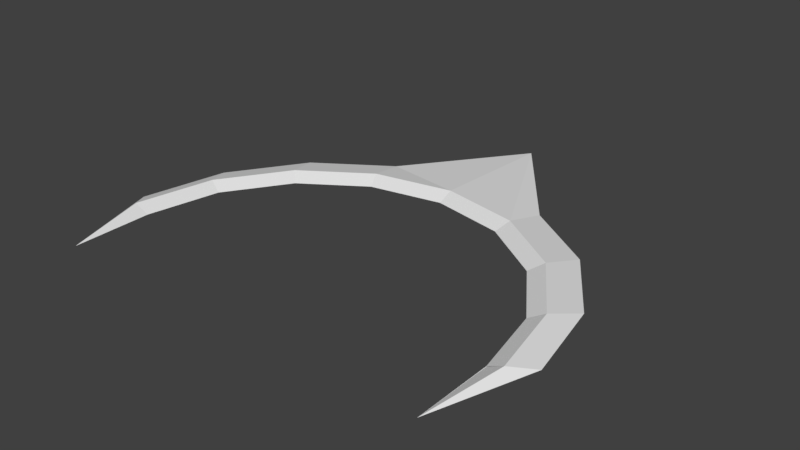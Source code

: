 # Source: Direction.blend  (saved by Blender 2.79.0; exported with 4.5.12 LTS)
import bpy
from mathutils import Matrix  # noqa: F401  (used for matrix-valued properties, if any)

bpy.ops.wm.read_factory_settings(use_empty=True)
scene = bpy.context.scene
scene.name = 'Scene'

# ---- collections
col_collection_1 = bpy.data.collections.new('Collection 1'); scene.collection.children.link(col_collection_1)

# ---- world
world_world = bpy.data.worlds.new('World'); scene.world = world_world
world_world.color = (0.05088, 0.05088, 0.05088)
world_world.use_sun_shadow = False
world_world.sun_shadow_jitter_overblur = 0.0
world_world.cycles.sampling_method = 'MANUAL'

# ---- meshes
me_sphere = bpy.data.meshes.new('Sphere')
me_sphere.from_pydata([(9.645e-09, 0.7541, 0.00353), (2.848e-09, 0.8237, 0.1833), (0.0, 1.434, 7.55e-08), (2.848e-09, 0.8237, -0.1833), (9.645e-09, 0.7541, -0.00353), (0.3261, 0.6893, 0.00353), (0.3527, 0.7535, 0.1833), (0.3827, 0.9239, 7.55e-08), (0.3527, 0.7535, -0.1833), (0.3261, 0.6893, -0.00353), (0.6026, 0.5045, 0.00353), (0.6517, 0.5537, 0.1833), (0.7071, 0.7071, 7.55e-08), (0.6517, 0.5537, -0.1833), (0.6026, 0.5045, -0.00353), (0.7873, 0.2281, 0.00353), (0.8515, 0.2547, 0.1833), (0.9239, 0.3827, 7.55e-08), (0.8515, 0.2547, -0.1833), (0.7873, 0.2281, -0.00353), (0.8521, -0.09801, 0.00353), (0.9217, -0.09801, 0.1833), (1.0, -4.42e-07, 7.55e-08), (0.9217, -0.09801, -0.1833), (0.8521, -0.09801, -0.00353), (0.8515, -0.4507, 0.0), (0.8515, -0.4507, 0.0), (-0.8515, -0.4507, 0.0), (-0.8521, -0.09801, 0.00353), (-0.9217, -0.09801, 0.1833), (-1.0, 6.46e-08, 7.55e-08), (-0.9217, -0.09801, -0.1833), (-0.8521, -0.09801, -0.00353), (-0.7873, 0.2281, 0.00353), (-0.8515, 0.2547, 0.1833), (-0.9239, 0.3827, 7.55e-08), (-0.8515, 0.2547, -0.1833), (-0.7873, 0.2281, -0.00353), (-0.6026, 0.5045, 0.00353), (-0.6517, 0.5537, 0.1833), (-0.7071, 0.7071, 7.55e-08), (-0.6517, 0.5537, -0.1833), (-0.6026, 0.5045, -0.00353), (-0.3261, 0.6893, 0.00353), (-0.3527, 0.7535, 0.1833), (-0.3827, 0.9239, 7.55e-08), (-0.3527, 0.7535, -0.1833), (-0.3261, 0.6893, -0.00353)], [(25, 21)], [(4, 3, 8, 9), (1, 0, 5, 6), (2, 1, 6, 7), (3, 2, 7, 8), (7, 6, 11, 12), (8, 7, 12, 13), (9, 8, 13, 14), (6, 5, 10, 11), (11, 10, 15, 16), (12, 11, 16, 17), (13, 12, 17, 18), (14, 13, 18, 19), (18, 17, 22, 23), (19, 18, 23, 24), (16, 15, 20, 21), (17, 16, 21, 22), (24, 26, 21), (30, 27, 29), (21, 26, 22), (32, 27, 31), (29, 27, 28), (27, 30, 31), (20, 26, 23), (23, 22, 26), (30, 29, 34, 35), (31, 30, 35, 36), (32, 31, 36, 37), (29, 28, 33, 34), (34, 33, 38, 39), (35, 34, 39, 40), (36, 35, 40, 41), (37, 36, 41, 42), (41, 40, 45, 46), (42, 41, 46, 47), (39, 38, 43, 44), (40, 39, 44, 45), (44, 43, 0, 1), (45, 44, 1, 2), (46, 45, 2, 3), (47, 46, 3, 4)])
me_sphere.use_remesh_preserve_volume = False
me_sphere.use_remesh_preserve_attributes = False
me_sphere.use_mirror_vertex_groups = False
me_sphere.update()

# ---- objects
ob_direction = bpy.data.objects.new('Direction', me_sphere)

# ---- transforms, parenting, visibility, modifiers, constraints
ob_direction.location = (0.0, 0.0, 0.0)
ob_direction.scale = (1.0, 1.0, 0.1734)
ob_direction.lineart.crease_threshold = 0.0

# ---- collection membership
col_collection_1.objects.link(ob_direction)

# ---- scene / render settings (as saved in the file)
scene.frame_start = 1; scene.frame_end = 250; scene.frame_set(1)
scene.render.engine = 'BLENDER_EEVEE_NEXT'
scene.render.resolution_percentage = 50
scene.render.dither_intensity = 0.0
scene.cycles.use_denoising = False
scene.cycles.samples = 128
scene.cycles.sampling_pattern = 'TABULATED_SOBOL'
scene.cycles.use_adaptive_sampling = False
scene.cycles.use_light_tree = False
scene.cycles.blur_glossy = 0.0
scene.cycles.sample_clamp_indirect = 0.0
scene.view_settings.view_transform = 'Standard'
bpy.context.view_layer.update()

# ---- added for rendering (the .blend has no active camera and no usable light): camera, sun
cam_auto = bpy.data.cameras.new('AutoCamera')
cam_auto.lens = 50.0
cam_auto.sensor_width = 36.0
cam_auto.clip_end = 1000.0
ob_auto_camera = bpy.data.objects.new('AutoCamera', cam_auto)
scene.collection.objects.link(ob_auto_camera)
ob_auto_camera.location = (2.54324, -2.5603, 2.03459)
ob_auto_camera.rotation_euler = (1.09748, -7.21219e-08, 0.694738)
scene.camera = ob_auto_camera
light_auto_sun = bpy.data.lights.new('AutoSun', 'SUN')
light_auto_sun.energy = 3.0
light_auto_sun.angle = 0.0523599
ob_auto_sun = bpy.data.objects.new('AutoSun', light_auto_sun)
scene.collection.objects.link(ob_auto_sun)
ob_auto_sun.rotation_euler = (0.872665, 0.174533, 0.523599)
bpy.context.view_layer.update()
